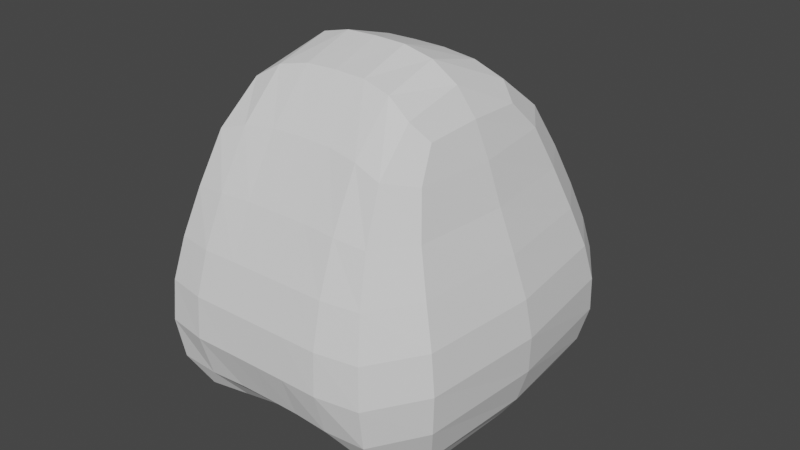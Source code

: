 # Source: parts_body_a3_penguin.blend  (saved by Blender 3.4.6; exported with 4.5.12 LTS)
import bpy
from mathutils import Matrix  # noqa: F401  (used for matrix-valued properties, if any)

bpy.ops.wm.read_factory_settings(use_empty=True)
scene = bpy.context.scene
scene.name = 'Scene'

# ---- collections
col_collection = bpy.data.collections.new('Collection'); scene.collection.children.link(col_collection)

# ---- world
world_world = bpy.data.worlds.new('World'); scene.world = world_world
world_world.use_nodes = True; world_world.node_tree.nodes.clear()
_N = world_world.node_tree.nodes; _L = world_world.node_tree.links
n0 = _N.new('ShaderNodeOutputWorld'); n0.name = 'World Output'; n0.location = (300, 300)
n1 = _N.new('ShaderNodeBackground'); n1.name = 'Background'; n1.location = (10, 300)
n1.inputs[0].default_value = (0.05088, 0.05088, 0.05088, 1.0)
_L.new(n1.outputs[0], n0.inputs[0])
n0.is_active_output = True
world_world.color = (0.05088, 0.05088, 0.05088)
world_world.use_sun_shadow = False
world_world.sun_shadow_jitter_overblur = 0.0

# ---- meshes
me_055 = bpy.data.meshes.new('立方体.055')
me_055.from_pydata([(-1.005, -3.357, -1.033), (-0.8282, -2.458, 0.9666), (-1.005, 3.55, -1.001), (-0.8282, 1.822, 0.9666), (0.9949, -3.357, -1.033), (0.8433, -2.458, 0.9666), (0.9949, 3.55, -1.001), (0.8433, 1.822, 0.9666), (-1.258, -3.357, -0.03342), (-1.258, 2.997, -0.03342), (1.298, 2.997, -0.03342), (1.298, -3.357, -0.03342), (-0.005053, 3.55, -1.085), (-0.005053, 0.5784, 1.275), (-0.005053, -1.422, -1.117), (-0.005053, -1.422, 1.275), (-0.005053, -3.357, -0.03342), (-0.005053, 2.997, -0.03342), (-1.005, -2.804, 0.4666), (-1.005, 2.375, 0.4666), (0.9949, 2.375, 0.4666), (0.9949, -2.804, 0.4666), (-0.005053, -2.804, 0.4666), (-0.005053, 2.375, 0.4666), (-1.258, 3.55, -0.5007), (1.298, 3.55, -0.5007), (1.298, -3.357, -0.5334), (-1.258, -3.357, -0.5334), (-0.005053, 3.55, -0.5007), (-0.005053, -3.357, -0.5334), (-0.5051, 3.55, -1.085), (-0.5051, -1.422, 1.275), (-0.5051, -3.357, -0.03342), (-0.5051, 0.5784, 1.275), (-0.5051, -1.422, -1.117), (-0.5051, 2.997, -0.03342), (-0.5051, 2.375, 0.4666), (-0.5051, -2.804, 0.4666), (-0.5051, 3.55, -0.5007), (-0.5051, -3.357, -0.5334), (0.4949, 0.5784, 1.275), (0.4949, -1.422, -1.117), (0.4949, 2.997, -0.03342), (0.4949, 3.55, -1.085), (0.4949, -1.422, 1.275), (0.4949, -3.357, -0.03342), (0.4949, -2.804, 0.4666), (0.4949, 2.375, 0.4666), (0.4949, -3.357, -0.5334), (0.4949, 3.55, -0.5007)], [], [(18, 1, 3, 19), (47, 40, 7, 20), (20, 7, 5, 21), (37, 31, 1, 18), (43, 6, 4, 41), (33, 3, 1, 31), (39, 32, 8, 27), (25, 10, 11, 26), (49, 42, 10, 25), (27, 8, 9, 24), (38, 35, 17, 28), (48, 45, 16, 29), (40, 13, 15, 44), (30, 12, 14, 34), (46, 44, 15, 22), (36, 33, 13, 23), (35, 36, 23, 17), (45, 46, 22, 16), (32, 37, 18, 8), (10, 20, 21, 11), (42, 47, 20, 10), (8, 18, 19, 9), (41, 48, 29, 14), (30, 38, 28, 12), (0, 27, 24, 2), (43, 49, 25, 6), (6, 25, 26, 4), (34, 39, 27, 0), (14, 29, 39, 34), (2, 24, 38, 30), (16, 22, 37, 32), (9, 19, 36, 35), (19, 3, 33, 36), (2, 30, 34, 0), (24, 9, 35, 38), (29, 16, 32, 39), (13, 33, 31, 15), (22, 15, 31, 37), (12, 28, 49, 43), (4, 26, 48, 41), (17, 23, 47, 42), (11, 21, 46, 45), (21, 5, 44, 46), (7, 40, 44, 5), (26, 11, 45, 48), (28, 17, 42, 49), (12, 43, 41, 14), (23, 13, 40, 47)])
_uv = me_055.uv_layers.new(name='UVマップ')
_uv.uv.foreach_set('vector', [0.5625, 0.0, 0.625, 0.0, 0.625, 0.25, 0.5625, 0.25, 0.5625, 0.4375, 0.625, 0.4375, 0.625, 0.5, 0.5625, 0.5, 0.5625, 0.5, 0.625, 0.5, 0.625, 0.75, 0.5625, 0.75, 0.5625, 0.9375, 0.625, 0.9375, 0.625, 1.0, 0.5625, 1.0, 0.3125, 0.5, 0.375, 0.5, 0.375, 0.75, 0.3125, 0.75, 0.8125, 0.5, 0.875, 0.5, 0.875, 0.75, 0.8125, 0.75, 0.4375, 0.9375, 0.5, 0.9375, 0.5, 1.0, 0.4375, 1.0, 0.4375, 0.5, 0.5, 0.5, 0.5, 0.75, 0.4375, 0.75, 0.4375, 0.4375, 0.5, 0.4375, 0.5, 0.5, 0.4375, 0.5, 0.4375, 0.0, 0.5, 0.0, 0.5, 0.25, 0.4375, 0.25, 0.4375, 0.3125, 0.5, 0.3125, 0.5, 0.375, 0.4375, 0.375, 0.4375, 0.8125, 0.5, 0.8125, 0.5, 0.875, 0.4375, 0.875, 0.6875, 0.5, 0.75, 0.5, 0.75, 0.75, 0.6875, 0.75, 0.1875, 0.5, 0.25, 0.5, 0.25, 0.75, 0.1875, 0.75, 0.5625, 0.8125, 0.625, 0.8125, 0.625, 0.875, 0.5625, 0.875, 0.5625, 0.3125, 0.625, 0.3125, 0.625, 0.375, 0.5625, 0.375, 0.5, 0.3125, 0.5625, 0.3125, 0.5625, 0.375, 0.5, 0.375, 0.5, 0.8125, 0.5625, 0.8125, 0.5625, 0.875, 0.5, 0.875, 0.5, 0.9375, 0.5625, 0.9375, 0.5625, 1.0, 0.5, 1.0, 0.5, 0.5, 0.5625, 0.5, 0.5625, 0.75, 0.5, 0.75, 0.5, 0.4375, 0.5625, 0.4375, 0.5625, 0.5, 0.5, 0.5, 0.5, 0.0, 0.5625, 0.0, 0.5625, 0.25, 0.5, 0.25, 0.375, 0.8125, 0.4375, 0.8125, 0.4375, 0.875, 0.375, 0.875, 0.375, 0.3125, 0.4375, 0.3125, 0.4375, 0.375, 0.375, 0.375, 0.375, 0.0, 0.4375, 0.0, 0.4375, 0.25, 0.375, 0.25, 0.375, 0.4375, 0.4375, 0.4375, 0.4375, 0.5, 0.375, 0.5, 0.375, 0.5, 0.4375, 0.5, 0.4375, 0.75, 0.375, 0.75, 0.375, 0.9375, 0.4375, 0.9375, 0.4375, 1.0, 0.375, 1.0, 0.375, 0.875, 0.4375, 0.875, 0.4375, 0.9375, 0.375, 0.9375, 0.375, 0.25, 0.4375, 0.25, 0.4375, 0.3125, 0.375, 0.3125, 0.5, 0.875, 0.5625, 0.875, 0.5625, 0.9375, 0.5, 0.9375, 0.5, 0.25, 0.5625, 0.25, 0.5625, 0.3125, 0.5, 0.3125, 0.5625, 0.25, 0.625, 0.25, 0.625, 0.3125, 0.5625, 0.3125, 0.125, 0.5, 0.1875, 0.5, 0.1875, 0.75, 0.125, 0.75, 0.4375, 0.25, 0.5, 0.25, 0.5, 0.3125, 0.4375, 0.3125, 0.4375, 0.875, 0.5, 0.875, 0.5, 0.9375, 0.4375, 0.9375, 0.75, 0.5, 0.8125, 0.5, 0.8125, 0.75, 0.75, 0.75, 0.5625, 0.875, 0.625, 0.875, 0.625, 0.9375, 0.5625, 0.9375, 0.375, 0.375, 0.4375, 0.375, 0.4375, 0.4375, 0.375, 0.4375, 0.375, 0.75, 0.4375, 0.75, 0.4375, 0.8125, 0.375, 0.8125, 0.5, 0.375, 0.5625, 0.375, 0.5625, 0.4375, 0.5, 0.4375, 0.5, 0.75, 0.5625, 0.75, 0.5625, 0.8125, 0.5, 0.8125, 0.5625, 0.75, 0.625, 0.75, 0.625, 0.8125, 0.5625, 0.8125, 0.625, 0.5, 0.6875, 0.5, 0.6875, 0.75, 0.625, 0.75, 0.4375, 0.75, 0.5, 0.75, 0.5, 0.8125, 0.4375, 0.8125, 0.4375, 0.375, 0.5, 0.375, 0.5, 0.4375, 0.4375, 0.4375, 0.25, 0.5, 0.3125, 0.5, 0.3125, 0.75, 0.25, 0.75, 0.5625, 0.375, 0.625, 0.375, 0.625, 0.4375, 0.5625, 0.4375])
me_055.update()

# ---- objects
ob_055 = bpy.data.objects.new('立方体.055', me_055)

# ---- transforms, parenting, visibility, modifiers, constraints
ob_055.location = (0.0, 0.0, 4.768e-07)
ob_055.rotation_euler = (0.0, -0.0, 0.007638)
ob_055.scale = (8.177, 3.626, 10.57)
_m = ob_055.modifiers.new('細分化', 'SUBSURF')
_m.levels = 3
_m.render_levels = 1

# ---- collection membership
col_collection.objects.link(ob_055)

# ---- scene / render settings (as saved in the file)
scene.frame_start = 1; scene.frame_end = 250; scene.frame_set(1)
scene.render.engine = 'CYCLES'
scene.cycles.sampling_pattern = 'TABULATED_SOBOL'
scene.cycles.use_light_tree = False
scene.view_settings.view_transform = 'Filmic'
bpy.context.view_layer.update()

# ---- added for rendering (the .blend has no active camera and no usable light): camera, sun
cam_auto = bpy.data.cameras.new('AutoCamera')
cam_auto.lens = 50.0
cam_auto.sensor_width = 36.0
cam_auto.clip_end = 1000.0
ob_auto_camera = bpy.data.objects.new('AutoCamera', cam_auto)
scene.collection.objects.link(ob_auto_camera)
ob_auto_camera.location = (38.5305, -45.6895, 31.5256)
ob_auto_camera.rotation_euler = (1.09748, -7.21219e-08, 0.694738)
scene.camera = ob_auto_camera
light_auto_sun = bpy.data.lights.new('AutoSun', 'SUN')
light_auto_sun.energy = 3.0
light_auto_sun.angle = 0.0523599
ob_auto_sun = bpy.data.objects.new('AutoSun', light_auto_sun)
scene.collection.objects.link(ob_auto_sun)
ob_auto_sun.rotation_euler = (0.872665, 0.174533, 0.523599)
bpy.context.view_layer.update()
